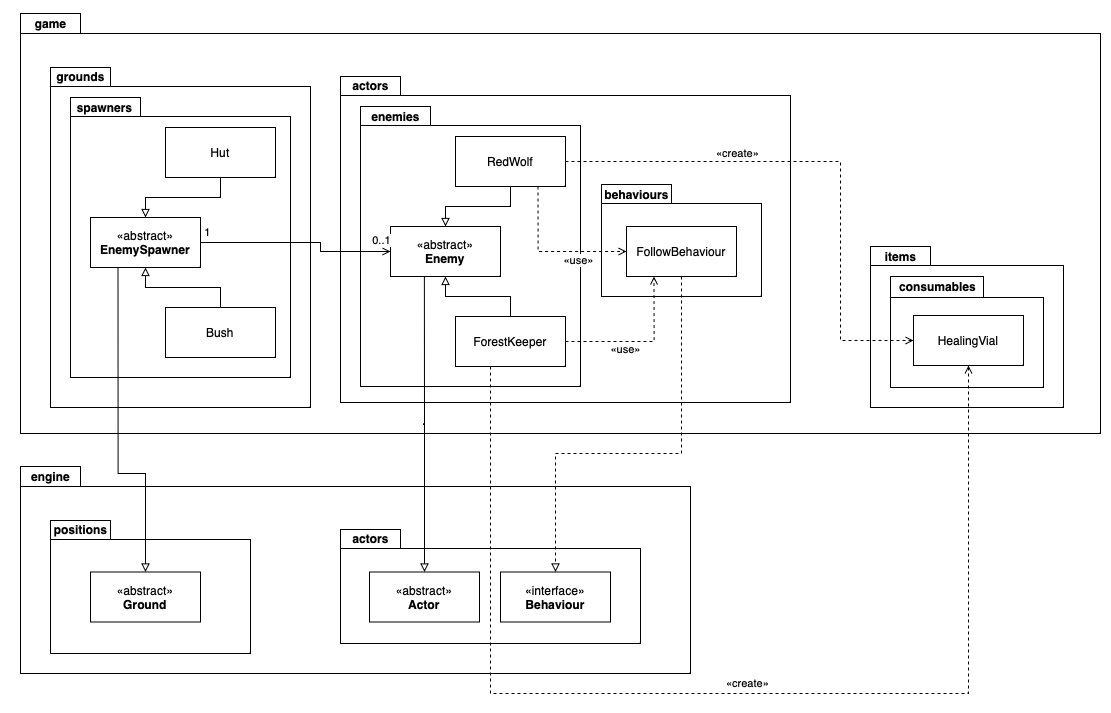

The diagram above was exported from draw.io. Its source (the exported page's mxGraphModel, read from the mxfile embedded in the PNG):
<mxGraphModel dx="1908" dy="1294" grid="1" gridSize="10" guides="1" tooltips="1" connect="1" arrows="1" fold="1" page="1" pageScale="1" pageWidth="827" pageHeight="1169" math="0" shadow="0">
  <root>
    <mxCell id="0" />
    <mxCell id="1" parent="0" />
    <mxCell id="A-pSvr2qadODxpOMNHPH-24" value="" style="shape=folder;fontStyle=1;spacingTop=10;tabWidth=60;tabHeight=20;tabPosition=left;html=1;whiteSpace=wrap;" vertex="1" parent="1">
      <mxGeometry x="100" y="93" width="1080" height="420" as="geometry" />
    </mxCell>
    <mxCell id="A-pSvr2qadODxpOMNHPH-11" value="" style="shape=folder;fontStyle=1;spacingTop=10;tabWidth=60;tabHeight=19;tabPosition=left;html=1;whiteSpace=wrap;" vertex="1" parent="1">
      <mxGeometry x="130" y="147" width="260" height="340" as="geometry" />
    </mxCell>
    <mxCell id="A-pSvr2qadODxpOMNHPH-2" value="" style="shape=folder;fontStyle=1;spacingTop=10;tabWidth=70;tabHeight=19;tabPosition=left;html=1;whiteSpace=wrap;" vertex="1" parent="1">
      <mxGeometry x="150" y="177" width="220" height="280" as="geometry" />
    </mxCell>
    <mxCell id="A-pSvr2qadODxpOMNHPH-9" style="edgeStyle=orthogonalEdgeStyle;rounded=0;orthogonalLoop=1;jettySize=auto;html=1;exitX=0.5;exitY=1;exitDx=0;exitDy=0;entryX=0.5;entryY=0;entryDx=0;entryDy=0;endArrow=block;endFill=0;" edge="1" parent="1" source="A-pSvr2qadODxpOMNHPH-3" target="A-pSvr2qadODxpOMNHPH-6">
      <mxGeometry relative="1" as="geometry" />
    </mxCell>
    <mxCell id="A-pSvr2qadODxpOMNHPH-3" value="Hut" style="html=1;whiteSpace=wrap;" vertex="1" parent="1">
      <mxGeometry x="245" y="207" width="110" height="50" as="geometry" />
    </mxCell>
    <mxCell id="A-pSvr2qadODxpOMNHPH-10" style="edgeStyle=orthogonalEdgeStyle;rounded=0;orthogonalLoop=1;jettySize=auto;html=1;exitX=0.5;exitY=0;exitDx=0;exitDy=0;entryX=0.5;entryY=1;entryDx=0;entryDy=0;endArrow=block;endFill=0;" edge="1" parent="1" source="A-pSvr2qadODxpOMNHPH-5" target="A-pSvr2qadODxpOMNHPH-6">
      <mxGeometry relative="1" as="geometry" />
    </mxCell>
    <mxCell id="A-pSvr2qadODxpOMNHPH-5" value="Bush" style="html=1;whiteSpace=wrap;" vertex="1" parent="1">
      <mxGeometry x="245" y="387" width="110" height="50" as="geometry" />
    </mxCell>
    <mxCell id="A-pSvr2qadODxpOMNHPH-6" value="«abstract»&lt;br&gt;&lt;b&gt;EnemySpawner&lt;/b&gt;" style="html=1;whiteSpace=wrap;" vertex="1" parent="1">
      <mxGeometry x="170" y="297" width="110" height="50" as="geometry" />
    </mxCell>
    <mxCell id="A-pSvr2qadODxpOMNHPH-13" value="grounds" style="text;align=center;fontStyle=1;verticalAlign=middle;spacingLeft=3;spacingRight=3;strokeColor=none;rotatable=0;points=[[0,0.5],[1,0.5]];portConstraint=eastwest;html=1;" vertex="1" parent="1">
      <mxGeometry x="120" y="143" width="80" height="26" as="geometry" />
    </mxCell>
    <mxCell id="A-pSvr2qadODxpOMNHPH-14" value="spawners" style="text;align=center;fontStyle=1;verticalAlign=middle;spacingLeft=3;spacingRight=3;strokeColor=none;rotatable=0;points=[[0,0.5],[1,0.5]];portConstraint=eastwest;html=1;" vertex="1" parent="1">
      <mxGeometry x="144" y="174" width="80" height="26" as="geometry" />
    </mxCell>
    <mxCell id="A-pSvr2qadODxpOMNHPH-15" value="" style="shape=folder;fontStyle=1;spacingTop=10;tabWidth=60;tabHeight=19;tabPosition=left;html=1;whiteSpace=wrap;" vertex="1" parent="1">
      <mxGeometry x="420" y="156" width="450" height="326" as="geometry" />
    </mxCell>
    <mxCell id="A-pSvr2qadODxpOMNHPH-16" value="" style="shape=folder;fontStyle=1;spacingTop=10;tabWidth=70;tabHeight=19;tabPosition=left;html=1;whiteSpace=wrap;" vertex="1" parent="1">
      <mxGeometry x="440" y="186" width="220" height="280" as="geometry" />
    </mxCell>
    <mxCell id="A-pSvr2qadODxpOMNHPH-17" style="edgeStyle=orthogonalEdgeStyle;rounded=0;orthogonalLoop=1;jettySize=auto;html=1;exitX=0.5;exitY=1;exitDx=0;exitDy=0;entryX=0.5;entryY=0;entryDx=0;entryDy=0;endArrow=block;endFill=0;" edge="1" parent="1" source="A-pSvr2qadODxpOMNHPH-18" target="A-pSvr2qadODxpOMNHPH-21">
      <mxGeometry relative="1" as="geometry" />
    </mxCell>
    <mxCell id="A-pSvr2qadODxpOMNHPH-18" value="RedWolf" style="html=1;whiteSpace=wrap;" vertex="1" parent="1">
      <mxGeometry x="535" y="216" width="110" height="50" as="geometry" />
    </mxCell>
    <mxCell id="A-pSvr2qadODxpOMNHPH-19" style="edgeStyle=orthogonalEdgeStyle;rounded=0;orthogonalLoop=1;jettySize=auto;html=1;exitX=0.5;exitY=0;exitDx=0;exitDy=0;entryX=0.5;entryY=1;entryDx=0;entryDy=0;endArrow=block;endFill=0;" edge="1" parent="1" source="A-pSvr2qadODxpOMNHPH-20" target="A-pSvr2qadODxpOMNHPH-21">
      <mxGeometry relative="1" as="geometry" />
    </mxCell>
    <mxCell id="A-pSvr2qadODxpOMNHPH-20" value="ForestKeeper" style="html=1;whiteSpace=wrap;" vertex="1" parent="1">
      <mxGeometry x="535" y="396" width="110" height="50" as="geometry" />
    </mxCell>
    <mxCell id="A-pSvr2qadODxpOMNHPH-21" value="«abstract»&lt;br&gt;&lt;b&gt;Enemy&lt;/b&gt;" style="html=1;whiteSpace=wrap;" vertex="1" parent="1">
      <mxGeometry x="470" y="306" width="110" height="50" as="geometry" />
    </mxCell>
    <mxCell id="A-pSvr2qadODxpOMNHPH-22" value="actors" style="text;align=center;fontStyle=1;verticalAlign=middle;spacingLeft=3;spacingRight=3;strokeColor=none;rotatable=0;points=[[0,0.5],[1,0.5]];portConstraint=eastwest;html=1;" vertex="1" parent="1">
      <mxGeometry x="410" y="152" width="80" height="26" as="geometry" />
    </mxCell>
    <mxCell id="A-pSvr2qadODxpOMNHPH-23" value="enemies" style="text;align=center;fontStyle=1;verticalAlign=middle;spacingLeft=3;spacingRight=3;strokeColor=none;rotatable=0;points=[[0,0.5],[1,0.5]];portConstraint=eastwest;html=1;" vertex="1" parent="1">
      <mxGeometry x="435" y="183" width="80" height="26" as="geometry" />
    </mxCell>
    <mxCell id="A-pSvr2qadODxpOMNHPH-25" value="game" style="text;align=center;fontStyle=1;verticalAlign=middle;spacingLeft=3;spacingRight=3;strokeColor=none;rotatable=0;points=[[0,0.5],[1,0.5]];portConstraint=eastwest;html=1;" vertex="1" parent="1">
      <mxGeometry x="90" y="90" width="79" height="26" as="geometry" />
    </mxCell>
    <mxCell id="A-pSvr2qadODxpOMNHPH-28" style="edgeStyle=orthogonalEdgeStyle;rounded=0;orthogonalLoop=1;jettySize=auto;html=1;exitX=1;exitY=0.5;exitDx=0;exitDy=0;entryX=0;entryY=0.5;entryDx=0;entryDy=0;endArrow=open;endFill=0;" edge="1" parent="1" source="A-pSvr2qadODxpOMNHPH-6" target="A-pSvr2qadODxpOMNHPH-21">
      <mxGeometry relative="1" as="geometry">
        <Array as="points">
          <mxPoint x="400" y="322" />
          <mxPoint x="400" y="331" />
        </Array>
      </mxGeometry>
    </mxCell>
    <mxCell id="A-pSvr2qadODxpOMNHPH-29" value="1" style="edgeLabel;html=1;align=center;verticalAlign=middle;resizable=0;points=[];" vertex="1" connectable="0" parent="A-pSvr2qadODxpOMNHPH-28">
      <mxGeometry x="-0.8497" y="-2" relative="1" as="geometry">
        <mxPoint x="-8" y="-13" as="offset" />
      </mxGeometry>
    </mxCell>
    <mxCell id="A-pSvr2qadODxpOMNHPH-30" value="0..1" style="edgeLabel;html=1;align=center;verticalAlign=middle;resizable=0;points=[];" vertex="1" connectable="0" parent="A-pSvr2qadODxpOMNHPH-28">
      <mxGeometry x="0.8201" y="1" relative="1" as="geometry">
        <mxPoint x="7" y="-11" as="offset" />
      </mxGeometry>
    </mxCell>
    <mxCell id="A-pSvr2qadODxpOMNHPH-33" value="" style="shape=folder;fontStyle=1;spacingTop=10;tabWidth=70;tabHeight=19;tabPosition=left;html=1;whiteSpace=wrap;" vertex="1" parent="1">
      <mxGeometry x="681" y="264" width="160" height="112" as="geometry" />
    </mxCell>
    <mxCell id="A-pSvr2qadODxpOMNHPH-37" value="FollowBehaviour" style="html=1;whiteSpace=wrap;" vertex="1" parent="1">
      <mxGeometry x="706" y="306" width="110" height="50" as="geometry" />
    </mxCell>
    <mxCell id="A-pSvr2qadODxpOMNHPH-40" value="behaviours" style="text;align=center;fontStyle=1;verticalAlign=middle;spacingLeft=3;spacingRight=3;strokeColor=none;rotatable=0;points=[[0,0.5],[1,0.5]];portConstraint=eastwest;html=1;" vertex="1" parent="1">
      <mxGeometry x="676" y="261" width="80" height="26" as="geometry" />
    </mxCell>
    <mxCell id="A-pSvr2qadODxpOMNHPH-41" value="" style="shape=folder;fontStyle=1;spacingTop=10;tabWidth=60;tabHeight=20;tabPosition=left;html=1;whiteSpace=wrap;" vertex="1" parent="1">
      <mxGeometry x="100" y="546" width="670" height="207" as="geometry" />
    </mxCell>
    <mxCell id="A-pSvr2qadODxpOMNHPH-42" value="" style="shape=folder;fontStyle=1;spacingTop=10;tabWidth=60;tabHeight=19;tabPosition=left;html=1;whiteSpace=wrap;" vertex="1" parent="1">
      <mxGeometry x="130" y="600" width="200" height="133" as="geometry" />
    </mxCell>
    <mxCell id="A-pSvr2qadODxpOMNHPH-49" value="positions" style="text;align=center;fontStyle=1;verticalAlign=middle;spacingLeft=3;spacingRight=3;strokeColor=none;rotatable=0;points=[[0,0.5],[1,0.5]];portConstraint=eastwest;html=1;" vertex="1" parent="1">
      <mxGeometry x="120" y="596" width="80" height="26" as="geometry" />
    </mxCell>
    <mxCell id="A-pSvr2qadODxpOMNHPH-51" value="" style="shape=folder;fontStyle=1;spacingTop=10;tabWidth=60;tabHeight=19;tabPosition=left;html=1;whiteSpace=wrap;" vertex="1" parent="1">
      <mxGeometry x="420" y="609" width="300" height="114" as="geometry" />
    </mxCell>
    <mxCell id="A-pSvr2qadODxpOMNHPH-58" value="actors" style="text;align=center;fontStyle=1;verticalAlign=middle;spacingLeft=3;spacingRight=3;strokeColor=none;rotatable=0;points=[[0,0.5],[1,0.5]];portConstraint=eastwest;html=1;" vertex="1" parent="1">
      <mxGeometry x="410" y="605" width="80" height="26" as="geometry" />
    </mxCell>
    <mxCell id="A-pSvr2qadODxpOMNHPH-60" value="engine" style="text;align=center;fontStyle=1;verticalAlign=middle;spacingLeft=3;spacingRight=3;strokeColor=none;rotatable=0;points=[[0,0.5],[1,0.5]];portConstraint=eastwest;html=1;" vertex="1" parent="1">
      <mxGeometry x="90" y="543" width="79" height="26" as="geometry" />
    </mxCell>
    <mxCell id="A-pSvr2qadODxpOMNHPH-68" value="«abstract»&lt;br&gt;&lt;b&gt;Ground&lt;/b&gt;" style="html=1;whiteSpace=wrap;" vertex="1" parent="1">
      <mxGeometry x="170" y="651.5" width="110" height="50" as="geometry" />
    </mxCell>
    <mxCell id="A-pSvr2qadODxpOMNHPH-69" style="edgeStyle=orthogonalEdgeStyle;rounded=0;orthogonalLoop=1;jettySize=auto;html=1;exitX=0.25;exitY=1;exitDx=0;exitDy=0;entryX=0.5;entryY=0;entryDx=0;entryDy=0;endArrow=block;endFill=0;" edge="1" parent="1" source="A-pSvr2qadODxpOMNHPH-6" target="A-pSvr2qadODxpOMNHPH-68">
      <mxGeometry relative="1" as="geometry">
        <Array as="points">
          <mxPoint x="198" y="553" />
          <mxPoint x="225" y="553" />
        </Array>
      </mxGeometry>
    </mxCell>
    <mxCell id="A-pSvr2qadODxpOMNHPH-70" value="«abstract»&lt;br&gt;&lt;b&gt;Actor&lt;/b&gt;" style="html=1;whiteSpace=wrap;" vertex="1" parent="1">
      <mxGeometry x="449" y="651.5" width="110" height="50" as="geometry" />
    </mxCell>
    <mxCell id="A-pSvr2qadODxpOMNHPH-71" style="edgeStyle=orthogonalEdgeStyle;rounded=0;orthogonalLoop=1;jettySize=auto;html=1;entryX=0.5;entryY=0;entryDx=0;entryDy=0;exitX=0.308;exitY=1.001;exitDx=0;exitDy=0;exitPerimeter=0;endArrow=block;endFill=0;" edge="1" parent="1" source="A-pSvr2qadODxpOMNHPH-21" target="A-pSvr2qadODxpOMNHPH-70">
      <mxGeometry relative="1" as="geometry">
        <mxPoint x="504" y="393" as="sourcePoint" />
        <Array as="points" />
      </mxGeometry>
    </mxCell>
    <mxCell id="A-pSvr2qadODxpOMNHPH-72" value="«interface»&lt;br&gt;&lt;b&gt;Behaviour&lt;/b&gt;" style="html=1;whiteSpace=wrap;" vertex="1" parent="1">
      <mxGeometry x="580" y="651.5" width="110" height="50" as="geometry" />
    </mxCell>
    <mxCell id="A-pSvr2qadODxpOMNHPH-73" style="edgeStyle=orthogonalEdgeStyle;rounded=0;orthogonalLoop=1;jettySize=auto;html=1;exitX=0.5;exitY=1;exitDx=0;exitDy=0;entryX=0.5;entryY=0;entryDx=0;entryDy=0;dashed=1;endArrow=block;endFill=0;" edge="1" parent="1" source="A-pSvr2qadODxpOMNHPH-37" target="A-pSvr2qadODxpOMNHPH-72">
      <mxGeometry relative="1" as="geometry">
        <Array as="points">
          <mxPoint x="761" y="533" />
          <mxPoint x="635" y="533" />
        </Array>
      </mxGeometry>
    </mxCell>
    <mxCell id="A-pSvr2qadODxpOMNHPH-74" style="edgeStyle=orthogonalEdgeStyle;rounded=0;orthogonalLoop=1;jettySize=auto;html=1;exitX=1;exitY=0.5;exitDx=0;exitDy=0;entryX=0.25;entryY=1;entryDx=0;entryDy=0;dashed=1;endArrow=open;endFill=0;" edge="1" parent="1" source="A-pSvr2qadODxpOMNHPH-20" target="A-pSvr2qadODxpOMNHPH-37">
      <mxGeometry relative="1" as="geometry" />
    </mxCell>
    <mxCell id="A-pSvr2qadODxpOMNHPH-75" value="«use»" style="edgeLabel;html=1;align=center;verticalAlign=middle;resizable=0;points=[];" vertex="1" connectable="0" parent="A-pSvr2qadODxpOMNHPH-74">
      <mxGeometry x="-0.2052" y="-3" relative="1" as="geometry">
        <mxPoint x="-3" y="4" as="offset" />
      </mxGeometry>
    </mxCell>
    <mxCell id="A-pSvr2qadODxpOMNHPH-77" style="edgeStyle=orthogonalEdgeStyle;rounded=0;orthogonalLoop=1;jettySize=auto;html=1;exitX=0.75;exitY=1;exitDx=0;exitDy=0;entryX=0;entryY=0.5;entryDx=0;entryDy=0;dashed=1;endArrow=open;endFill=0;" edge="1" parent="1" source="A-pSvr2qadODxpOMNHPH-18" target="A-pSvr2qadODxpOMNHPH-37">
      <mxGeometry relative="1" as="geometry" />
    </mxCell>
    <mxCell id="A-pSvr2qadODxpOMNHPH-78" value="«use»" style="edgeLabel;html=1;align=center;verticalAlign=middle;resizable=0;points=[];" vertex="1" connectable="0" parent="1">
      <mxGeometry x="716" y="446" as="geometry">
        <mxPoint x="-59" y="-107" as="offset" />
      </mxGeometry>
    </mxCell>
    <mxCell id="A-pSvr2qadODxpOMNHPH-79" value="" style="shape=folder;fontStyle=1;spacingTop=10;tabWidth=60;tabHeight=19;tabPosition=left;html=1;whiteSpace=wrap;" vertex="1" parent="1">
      <mxGeometry x="950" y="326" width="193" height="161" as="geometry" />
    </mxCell>
    <mxCell id="A-pSvr2qadODxpOMNHPH-80" value="" style="shape=folder;fontStyle=1;spacingTop=10;tabWidth=93;tabHeight=21;tabPosition=left;html=1;whiteSpace=wrap;" vertex="1" parent="1">
      <mxGeometry x="970" y="356" width="153" height="111" as="geometry" />
    </mxCell>
    <mxCell id="A-pSvr2qadODxpOMNHPH-82" value="HealingVial" style="html=1;whiteSpace=wrap;" vertex="1" parent="1">
      <mxGeometry x="993" y="395" width="110" height="50" as="geometry" />
    </mxCell>
    <mxCell id="A-pSvr2qadODxpOMNHPH-86" value="items" style="text;align=center;fontStyle=1;verticalAlign=middle;spacingLeft=3;spacingRight=3;strokeColor=none;rotatable=0;points=[[0,0.5],[1,0.5]];portConstraint=eastwest;html=1;" vertex="1" parent="1">
      <mxGeometry x="940" y="323" width="80" height="26" as="geometry" />
    </mxCell>
    <mxCell id="A-pSvr2qadODxpOMNHPH-87" value="consumables" style="text;align=center;fontStyle=1;verticalAlign=middle;spacingLeft=3;spacingRight=3;strokeColor=none;rotatable=0;points=[[0,0.5],[1,0.5]];portConstraint=eastwest;html=1;" vertex="1" parent="1">
      <mxGeometry x="977" y="353" width="80" height="26" as="geometry" />
    </mxCell>
    <mxCell id="A-pSvr2qadODxpOMNHPH-89" style="edgeStyle=orthogonalEdgeStyle;rounded=0;orthogonalLoop=1;jettySize=auto;html=1;entryX=0.5;entryY=1;entryDx=0;entryDy=0;endArrow=open;endFill=0;dashed=1;" edge="1" parent="1" source="A-pSvr2qadODxpOMNHPH-20" target="A-pSvr2qadODxpOMNHPH-82">
      <mxGeometry relative="1" as="geometry">
        <mxPoint x="570" y="443" as="sourcePoint" />
        <Array as="points">
          <mxPoint x="570" y="773" />
          <mxPoint x="1048" y="773" />
        </Array>
      </mxGeometry>
    </mxCell>
    <mxCell id="A-pSvr2qadODxpOMNHPH-90" value="«create»" style="edgeLabel;html=1;align=center;verticalAlign=middle;resizable=0;points=[];" vertex="1" connectable="0" parent="1">
      <mxGeometry x="713" y="438" as="geometry">
        <mxPoint x="113" y="324" as="offset" />
      </mxGeometry>
    </mxCell>
    <mxCell id="A-pSvr2qadODxpOMNHPH-91" style="edgeStyle=orthogonalEdgeStyle;rounded=0;orthogonalLoop=1;jettySize=auto;html=1;exitX=1;exitY=0.5;exitDx=0;exitDy=0;entryX=0;entryY=0.5;entryDx=0;entryDy=0;dashed=1;endArrow=open;endFill=0;" edge="1" parent="1" source="A-pSvr2qadODxpOMNHPH-18" target="A-pSvr2qadODxpOMNHPH-82">
      <mxGeometry relative="1" as="geometry">
        <Array as="points">
          <mxPoint x="920" y="241" />
          <mxPoint x="920" y="420" />
        </Array>
      </mxGeometry>
    </mxCell>
    <mxCell id="A-pSvr2qadODxpOMNHPH-93" value="«create»" style="edgeLabel;html=1;align=center;verticalAlign=middle;resizable=0;points=[];" vertex="1" connectable="0" parent="A-pSvr2qadODxpOMNHPH-91">
      <mxGeometry x="0.6015" y="1" relative="1" as="geometry">
        <mxPoint x="-105" y="-156" as="offset" />
      </mxGeometry>
    </mxCell>
  </root>
</mxGraphModel>